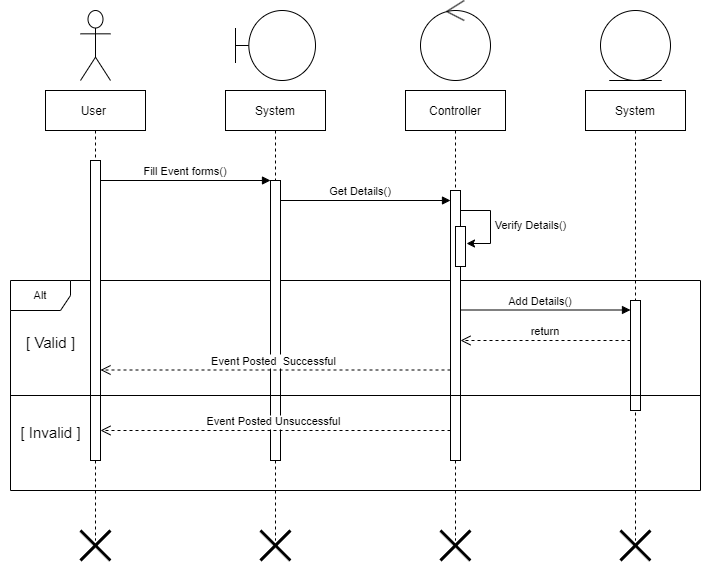

The diagram above was exported from draw.io. Its source (the exported page's mxGraphModel, read from the mxfile embedded in the PNG):
<mxGraphModel dx="868" dy="454" grid="1" gridSize="10" guides="1" tooltips="1" connect="1" arrows="1" fold="1" page="1" pageScale="1" pageWidth="827" pageHeight="1169" math="0" shadow="0">
  <root>
    <mxCell id="0" />
    <mxCell id="1" parent="0" />
    <mxCell id="Kp6JtlMzlMQkZ5NAcEsz-25" value="Alt" style="shape=umlFrame;whiteSpace=wrap;html=1;fontSize=11;" parent="1" vertex="1">
      <mxGeometry x="50" y="390" width="690" height="210" as="geometry" />
    </mxCell>
    <mxCell id="Kp6JtlMzlMQkZ5NAcEsz-1" value="User " style="shape=umlLifeline;perimeter=lifelinePerimeter;container=1;collapsible=0;recursiveResize=0;rounded=0;shadow=0;strokeWidth=1;" parent="1" vertex="1">
      <mxGeometry x="85" y="200" width="100" height="450" as="geometry" />
    </mxCell>
    <mxCell id="Kp6JtlMzlMQkZ5NAcEsz-2" value="" style="points=[];perimeter=orthogonalPerimeter;rounded=0;shadow=0;strokeWidth=1;" parent="Kp6JtlMzlMQkZ5NAcEsz-1" vertex="1">
      <mxGeometry x="45" y="70" width="10" height="300" as="geometry" />
    </mxCell>
    <mxCell id="Kp6JtlMzlMQkZ5NAcEsz-3" value="&lt;span style=&quot;font-weight: normal;&quot;&gt;&lt;font style=&quot;font-size: 15px;&quot;&gt;[ Valid ]&lt;/font&gt;&lt;/span&gt;" style="text;strokeColor=none;fillColor=none;html=1;fontSize=24;fontStyle=1;verticalAlign=middle;align=center;strokeWidth=1;" parent="Kp6JtlMzlMQkZ5NAcEsz-1" vertex="1">
      <mxGeometry x="-45" y="230" width="100" height="40" as="geometry" />
    </mxCell>
    <mxCell id="Kp6JtlMzlMQkZ5NAcEsz-4" value="System" style="shape=umlLifeline;perimeter=lifelinePerimeter;container=1;collapsible=0;recursiveResize=0;rounded=0;shadow=0;strokeWidth=1;" parent="1" vertex="1">
      <mxGeometry x="265" y="200" width="100" height="450" as="geometry" />
    </mxCell>
    <mxCell id="Kp6JtlMzlMQkZ5NAcEsz-5" value="" style="points=[];perimeter=orthogonalPerimeter;rounded=0;shadow=0;strokeWidth=1;" parent="Kp6JtlMzlMQkZ5NAcEsz-4" vertex="1">
      <mxGeometry x="45" y="90" width="10" height="280" as="geometry" />
    </mxCell>
    <mxCell id="Kp6JtlMzlMQkZ5NAcEsz-6" value="Fill Event forms()" style="verticalAlign=bottom;endArrow=block;entryX=0;entryY=0;shadow=0;strokeWidth=1;" parent="1" source="Kp6JtlMzlMQkZ5NAcEsz-2" target="Kp6JtlMzlMQkZ5NAcEsz-5" edge="1">
      <mxGeometry relative="1" as="geometry">
        <mxPoint x="240" y="280" as="sourcePoint" />
      </mxGeometry>
    </mxCell>
    <mxCell id="Kp6JtlMzlMQkZ5NAcEsz-7" value="" style="shape=umlActor;verticalLabelPosition=bottom;verticalAlign=top;html=1;outlineConnect=0;" parent="1" vertex="1">
      <mxGeometry x="120" y="120" width="30" height="70" as="geometry" />
    </mxCell>
    <mxCell id="Kp6JtlMzlMQkZ5NAcEsz-8" value="" style="shape=umlBoundary;whiteSpace=wrap;html=1;" parent="1" vertex="1">
      <mxGeometry x="275" y="120" width="80" height="70" as="geometry" />
    </mxCell>
    <mxCell id="Kp6JtlMzlMQkZ5NAcEsz-9" value="Controller" style="shape=umlLifeline;perimeter=lifelinePerimeter;container=1;collapsible=0;recursiveResize=0;rounded=0;shadow=0;strokeWidth=1;" parent="1" vertex="1">
      <mxGeometry x="445" y="200" width="100" height="450" as="geometry" />
    </mxCell>
    <mxCell id="Kp6JtlMzlMQkZ5NAcEsz-10" value="" style="points=[];perimeter=orthogonalPerimeter;rounded=0;shadow=0;strokeWidth=1;" parent="Kp6JtlMzlMQkZ5NAcEsz-9" vertex="1">
      <mxGeometry x="45" y="100" width="10" height="270" as="geometry" />
    </mxCell>
    <mxCell id="Kp6JtlMzlMQkZ5NAcEsz-11" value="" style="points=[];perimeter=orthogonalPerimeter;rounded=0;shadow=0;strokeWidth=1;" parent="Kp6JtlMzlMQkZ5NAcEsz-9" vertex="1">
      <mxGeometry x="50" y="136" width="10" height="40" as="geometry" />
    </mxCell>
    <mxCell id="Kp6JtlMzlMQkZ5NAcEsz-12" value="" style="endArrow=classic;html=1;rounded=0;entryX=1.1;entryY=0.425;entryDx=0;entryDy=0;entryPerimeter=0;" parent="Kp6JtlMzlMQkZ5NAcEsz-9" target="Kp6JtlMzlMQkZ5NAcEsz-11" edge="1">
      <mxGeometry width="50" height="50" relative="1" as="geometry">
        <mxPoint x="55" y="120" as="sourcePoint" />
        <mxPoint x="145" y="80" as="targetPoint" />
        <Array as="points">
          <mxPoint x="85" y="120" />
          <mxPoint x="85" y="153" />
        </Array>
      </mxGeometry>
    </mxCell>
    <mxCell id="Kp6JtlMzlMQkZ5NAcEsz-13" value="Get Details()" style="verticalAlign=bottom;endArrow=block;shadow=0;strokeWidth=1;" parent="1" edge="1">
      <mxGeometry x="-0.0588" relative="1" as="geometry">
        <mxPoint x="320" y="310.0000000000001" as="sourcePoint" />
        <mxPoint x="490" y="310" as="targetPoint" />
        <mxPoint as="offset" />
      </mxGeometry>
    </mxCell>
    <mxCell id="Kp6JtlMzlMQkZ5NAcEsz-14" value="&lt;font style=&quot;font-size: 11px;&quot;&gt;Verify Details()&lt;/font&gt;" style="text;html=1;align=center;verticalAlign=middle;resizable=0;points=[];autosize=1;strokeColor=none;fillColor=none;" parent="1" vertex="1">
      <mxGeometry x="520" y="320" width="100" height="30" as="geometry" />
    </mxCell>
    <mxCell id="Kp6JtlMzlMQkZ5NAcEsz-15" value="" style="ellipse;shape=umlControl;whiteSpace=wrap;html=1;fontSize=11;" parent="1" vertex="1">
      <mxGeometry x="460" y="110" width="70" height="80" as="geometry" />
    </mxCell>
    <mxCell id="Kp6JtlMzlMQkZ5NAcEsz-16" value="System" style="shape=umlLifeline;perimeter=lifelinePerimeter;container=1;collapsible=0;recursiveResize=0;rounded=0;shadow=0;strokeWidth=1;" parent="1" vertex="1">
      <mxGeometry x="625" y="200" width="100" height="450" as="geometry" />
    </mxCell>
    <mxCell id="Kp6JtlMzlMQkZ5NAcEsz-17" value="" style="points=[];perimeter=orthogonalPerimeter;rounded=0;shadow=0;strokeWidth=1;" parent="Kp6JtlMzlMQkZ5NAcEsz-16" vertex="1">
      <mxGeometry x="45" y="210" width="10" height="110" as="geometry" />
    </mxCell>
    <mxCell id="Kp6JtlMzlMQkZ5NAcEsz-18" value="Add Details()" style="verticalAlign=bottom;endArrow=block;shadow=0;strokeWidth=1;" parent="1" edge="1">
      <mxGeometry x="-0.0588" relative="1" as="geometry">
        <mxPoint x="500" y="419.5000000000001" as="sourcePoint" />
        <mxPoint x="670" y="419.5" as="targetPoint" />
        <mxPoint as="offset" />
      </mxGeometry>
    </mxCell>
    <mxCell id="Kp6JtlMzlMQkZ5NAcEsz-19" value="" style="line;strokeWidth=1;html=1;fontSize=11;" parent="1" vertex="1">
      <mxGeometry x="50" y="500" width="690" height="10" as="geometry" />
    </mxCell>
    <mxCell id="Kp6JtlMzlMQkZ5NAcEsz-20" value="Event Posted  Successful " style="verticalAlign=bottom;endArrow=open;dashed=1;endSize=8;shadow=0;strokeWidth=1;" parent="1" target="Kp6JtlMzlMQkZ5NAcEsz-2" edge="1">
      <mxGeometry relative="1" as="geometry">
        <mxPoint x="320" y="479.5" as="targetPoint" />
        <mxPoint x="490" y="479.5" as="sourcePoint" />
        <Array as="points" />
      </mxGeometry>
    </mxCell>
    <mxCell id="Kp6JtlMzlMQkZ5NAcEsz-21" value="Event Posted Unsuccessful " style="verticalAlign=bottom;endArrow=open;dashed=1;endSize=8;shadow=0;strokeWidth=1;" parent="1" edge="1">
      <mxGeometry relative="1" as="geometry">
        <mxPoint x="140" y="540" as="targetPoint" />
        <mxPoint x="490" y="540" as="sourcePoint" />
        <Array as="points" />
      </mxGeometry>
    </mxCell>
    <mxCell id="Kp6JtlMzlMQkZ5NAcEsz-22" value="&lt;span style=&quot;font-weight: normal;&quot;&gt;&lt;font style=&quot;font-size: 15px;&quot;&gt;[ Invalid ]&lt;/font&gt;&lt;/span&gt;" style="text;strokeColor=none;fillColor=none;html=1;fontSize=24;fontStyle=1;verticalAlign=middle;align=center;strokeWidth=1;" parent="1" vertex="1">
      <mxGeometry x="40" y="520" width="100" height="40" as="geometry" />
    </mxCell>
    <mxCell id="Kp6JtlMzlMQkZ5NAcEsz-23" value="" style="ellipse;shape=umlEntity;whiteSpace=wrap;html=1;strokeWidth=1;fontSize=15;" parent="1" vertex="1">
      <mxGeometry x="640" y="120" width="70" height="70" as="geometry" />
    </mxCell>
    <mxCell id="Kp6JtlMzlMQkZ5NAcEsz-24" value="return" style="verticalAlign=bottom;endArrow=open;dashed=1;endSize=8;shadow=0;strokeWidth=1;" parent="1" source="Kp6JtlMzlMQkZ5NAcEsz-17" target="Kp6JtlMzlMQkZ5NAcEsz-10" edge="1">
      <mxGeometry relative="1" as="geometry">
        <mxPoint x="500" y="440" as="targetPoint" />
        <mxPoint x="605" y="460" as="sourcePoint" />
        <Array as="points">
          <mxPoint x="530" y="450" />
        </Array>
      </mxGeometry>
    </mxCell>
    <mxCell id="Kp6JtlMzlMQkZ5NAcEsz-26" value="" style="shape=umlDestroy;whiteSpace=wrap;html=1;strokeWidth=3;" parent="1" vertex="1">
      <mxGeometry x="120" y="640" width="30" height="30" as="geometry" />
    </mxCell>
    <mxCell id="Kp6JtlMzlMQkZ5NAcEsz-27" value="" style="shape=umlDestroy;whiteSpace=wrap;html=1;strokeWidth=3;" parent="1" vertex="1">
      <mxGeometry x="660" y="640" width="30" height="30" as="geometry" />
    </mxCell>
    <mxCell id="Kp6JtlMzlMQkZ5NAcEsz-28" value="" style="shape=umlDestroy;whiteSpace=wrap;html=1;strokeWidth=3;" parent="1" vertex="1">
      <mxGeometry x="480" y="640" width="30" height="30" as="geometry" />
    </mxCell>
    <mxCell id="Kp6JtlMzlMQkZ5NAcEsz-29" value="" style="shape=umlDestroy;whiteSpace=wrap;html=1;strokeWidth=3;" parent="1" vertex="1">
      <mxGeometry x="300" y="640" width="30" height="30" as="geometry" />
    </mxCell>
  </root>
</mxGraphModel>